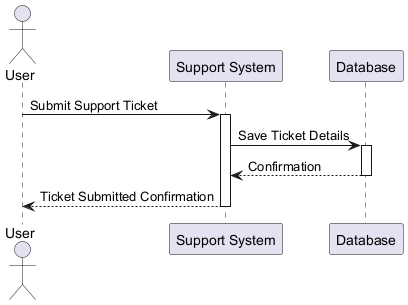

The diagram above was rendered by PlantUML. Its source (embedded in the PNG):
@startuml
actor User
participant "Support System" as Support
participant "Database" as DB

User -> Support : Submit Support Ticket
activate Support

Support -> DB : Save Ticket Details
activate DB
DB --> Support : Confirmation
deactivate DB

Support --> User : Ticket Submitted Confirmation
deactivate Support
@enduml